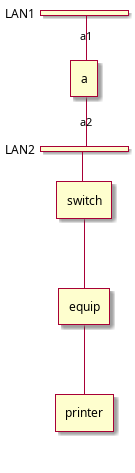

The diagram above was rendered by PlantUML. Its source (embedded in the PNG):
@startuml
nwdiag {
  network LAN1 {
     a [address = "a1"];
  }
  network LAN2 {
     a [address = "a2"];
     switch;
  }
  switch -- equip;
  equip -- printer;
}
@enduml